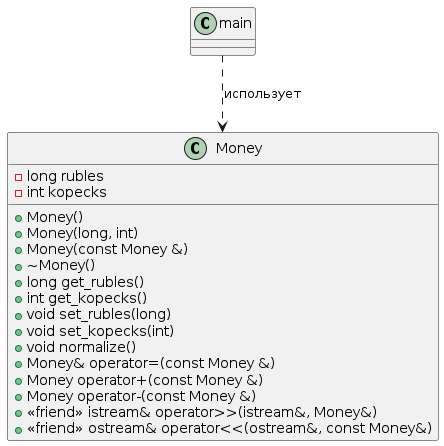

The diagram above was rendered by PlantUML. Its source (embedded in the PNG):
@startuml
class Money {
    - long rubles
    - int kopecks
    + Money()
    + Money(long, int)
    + Money(const Money &)
    + ~Money()
    + long get_rubles()
    + int get_kopecks()
    + void set_rubles(long)
    + void set_kopecks(int)
    + void normalize()
    + Money& operator=(const Money &)
    + Money operator+(const Money &)
    + Money operator-(const Money &)
    + <<friend>> istream& operator>>(istream&, Money&)
    + <<friend>> ostream& operator<<(ostream&, const Money&)
}

class main {
}

main ..> Money : использует
@enduml